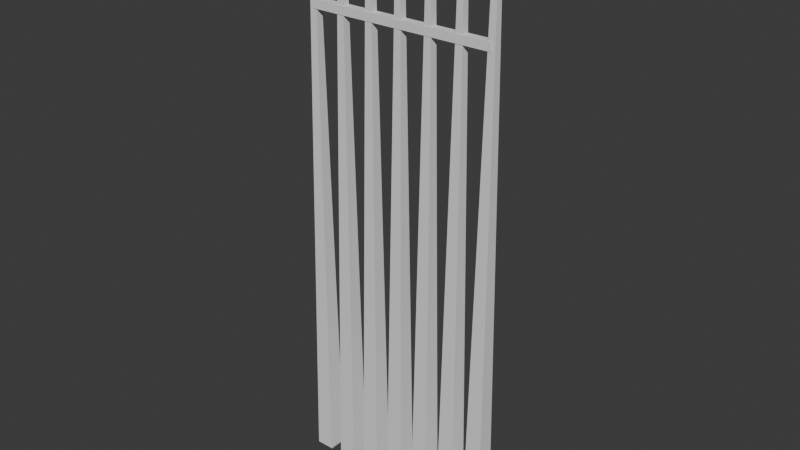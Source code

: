 # Source: wall.blend  (saved by Blender 4.5.92; exported with 4.5.12 LTS)
import bpy
from mathutils import Matrix  # noqa: F401  (used for matrix-valued properties, if any)

bpy.ops.wm.read_factory_settings(use_empty=True)
scene = bpy.context.scene
scene.name = 'Scene'

# ---- collections
col_collection = bpy.data.collections.new('Collection'); scene.collection.children.link(col_collection)

# ---- world
world_world = bpy.data.worlds.new('World'); scene.world = world_world
world_world.use_nodes = True; world_world.node_tree.nodes.clear()
_N = world_world.node_tree.nodes; _L = world_world.node_tree.links
n0 = _N.new('ShaderNodeOutputWorld'); n0.name = 'World Output'; n0.location = (200, 100)
n1 = _N.new('ShaderNodeBackground'); n1.name = 'Background'; n1.location = (-200, 100)
n1.inputs[0].default_value = (0.05088, 0.05088, 0.05088, 1.0)
_L.new(n1.outputs[0], n0.inputs[0])
n0.is_active_output = True
world_world.color = (0.05088, 0.05088, 0.05088)
world_world.sun_shadow_jitter_overblur = 0.0

# ---- meshes
me_stake_0 = bpy.data.meshes.new('stake_0')
me_stake_0.from_pydata([(-0.8927, 0.08, -3.0), (-0.7327, 0.08, -3.0), (-0.7327, -0.08, -3.0), (-0.8927, -0.08, -3.0), (-0.8327, 0.02, 1.95), (-0.7927, 0.02, 1.95), (-0.7927, -0.02, 1.95), (-0.8327, -0.02, 1.95)], [], [(0, 1, 2), (0, 2, 3), (4, 6, 5), (4, 7, 6), (0, 5, 1), (0, 4, 5), (2, 7, 3), (2, 6, 7), (1, 6, 2), (1, 5, 6), (3, 4, 0), (3, 7, 4)])
_ca = me_stake_0.color_attributes.new('COLOR_0', 'FLOAT_COLOR', 'CORNER')
_ca.data.foreach_set('color', [0.38, 0.27, 0.16, 0.0, 0.38, 0.27, 0.16, 0.0, 0.38, 0.27, 0.16, 0.0, 0.38, 0.27, 0.16, 0.0, 0.38, 0.27, 0.16, 0.0, 0.38, 0.27, 0.16, 0.0, 0.38, 0.27, 0.16, 0.0, 0.38, 0.27, 0.16, 0.0, 0.38, 0.27, 0.16, 0.0, 0.38, 0.27, 0.16, 0.0, 0.38, 0.27, 0.16, 0.0, 0.38, 0.27, 0.16, 0.0, 0.38, 0.27, 0.16, 0.0, 0.38, 0.27, 0.16, 0.0, 0.38, 0.27, 0.16, 0.0, 0.38, 0.27, 0.16, 0.0, 0.38, 0.27, 0.16, 0.0, 0.38, 0.27, 0.16, 0.0, 0.38, 0.27, 0.16, 0.0, 0.38, 0.27, 0.16, 0.0, 0.38, 0.27, 0.16, 0.0, 0.38, 0.27, 0.16, 0.0, 0.38, 0.27, 0.16, 0.0, 0.38, 0.27, 0.16, 0.0, 0.38, 0.27, 0.16, 0.0, 0.38, 0.27, 0.16, 0.0, 0.38, 0.27, 0.16, 0.0, 0.38, 0.27, 0.16, 0.0, 0.38, 0.27, 0.16, 0.0, 0.38, 0.27, 0.16, 0.0, 0.38, 0.27, 0.16, 0.0, 0.38, 0.27, 0.16, 0.0, 0.38, 0.27, 0.16, 0.0, 0.38, 0.27, 0.16, 0.0, 0.38, 0.27, 0.16, 0.0, 0.38, 0.27, 0.16, 0.0])
me_stake_0.update()
me_stake_1 = bpy.data.meshes.new('stake_1')
me_stake_1.from_pydata([(-0.6218, 0.08, -3.0), (-0.4618, 0.08, -3.0), (-0.4618, -0.08, -3.0), (-0.6218, -0.08, -3.0), (-0.5618, 0.02, 1.95), (-0.5218, 0.02, 1.95), (-0.5218, -0.02, 1.95), (-0.5618, -0.02, 1.95)], [], [(0, 1, 2), (0, 2, 3), (4, 6, 5), (4, 7, 6), (0, 5, 1), (0, 4, 5), (2, 7, 3), (2, 6, 7), (1, 6, 2), (1, 5, 6), (3, 4, 0), (3, 7, 4)])
_ca = me_stake_1.color_attributes.new('COLOR_0', 'FLOAT_COLOR', 'CORNER')
_ca.data.foreach_set('color', [0.38, 0.27, 0.16, 0.0, 0.38, 0.27, 0.16, 0.0, 0.38, 0.27, 0.16, 0.0, 0.38, 0.27, 0.16, 0.0, 0.38, 0.27, 0.16, 0.0, 0.38, 0.27, 0.16, 0.0, 0.38, 0.27, 0.16, 0.0, 0.38, 0.27, 0.16, 0.0, 0.38, 0.27, 0.16, 0.0, 0.38, 0.27, 0.16, 0.0, 0.38, 0.27, 0.16, 0.0, 0.38, 0.27, 0.16, 0.0, 0.38, 0.27, 0.16, 0.0, 0.38, 0.27, 0.16, 0.0, 0.38, 0.27, 0.16, 0.0, 0.38, 0.27, 0.16, 0.0, 0.38, 0.27, 0.16, 0.0, 0.38, 0.27, 0.16, 0.0, 0.38, 0.27, 0.16, 0.0, 0.38, 0.27, 0.16, 0.0, 0.38, 0.27, 0.16, 0.0, 0.38, 0.27, 0.16, 0.0, 0.38, 0.27, 0.16, 0.0, 0.38, 0.27, 0.16, 0.0, 0.38, 0.27, 0.16, 0.0, 0.38, 0.27, 0.16, 0.0, 0.38, 0.27, 0.16, 0.0, 0.38, 0.27, 0.16, 0.0, 0.38, 0.27, 0.16, 0.0, 0.38, 0.27, 0.16, 0.0, 0.38, 0.27, 0.16, 0.0, 0.38, 0.27, 0.16, 0.0, 0.38, 0.27, 0.16, 0.0, 0.38, 0.27, 0.16, 0.0, 0.38, 0.27, 0.16, 0.0, 0.38, 0.27, 0.16, 0.0])
me_stake_1.update()
me_stake_2 = bpy.data.meshes.new('stake_2')
me_stake_2.from_pydata([(-0.3509, 0.08, -3.0), (-0.1909, 0.08, -3.0), (-0.1909, -0.08, -3.0), (-0.3509, -0.08, -3.0), (-0.2909, 0.02, 1.95), (-0.2509, 0.02, 1.95), (-0.2509, -0.02, 1.95), (-0.2909, -0.02, 1.95)], [], [(0, 1, 2), (0, 2, 3), (4, 6, 5), (4, 7, 6), (0, 5, 1), (0, 4, 5), (2, 7, 3), (2, 6, 7), (1, 6, 2), (1, 5, 6), (3, 4, 0), (3, 7, 4)])
_ca = me_stake_2.color_attributes.new('COLOR_0', 'FLOAT_COLOR', 'CORNER')
_ca.data.foreach_set('color', [0.38, 0.27, 0.16, 0.0, 0.38, 0.27, 0.16, 0.0, 0.38, 0.27, 0.16, 0.0, 0.38, 0.27, 0.16, 0.0, 0.38, 0.27, 0.16, 0.0, 0.38, 0.27, 0.16, 0.0, 0.38, 0.27, 0.16, 0.0, 0.38, 0.27, 0.16, 0.0, 0.38, 0.27, 0.16, 0.0, 0.38, 0.27, 0.16, 0.0, 0.38, 0.27, 0.16, 0.0, 0.38, 0.27, 0.16, 0.0, 0.38, 0.27, 0.16, 0.0, 0.38, 0.27, 0.16, 0.0, 0.38, 0.27, 0.16, 0.0, 0.38, 0.27, 0.16, 0.0, 0.38, 0.27, 0.16, 0.0, 0.38, 0.27, 0.16, 0.0, 0.38, 0.27, 0.16, 0.0, 0.38, 0.27, 0.16, 0.0, 0.38, 0.27, 0.16, 0.0, 0.38, 0.27, 0.16, 0.0, 0.38, 0.27, 0.16, 0.0, 0.38, 0.27, 0.16, 0.0, 0.38, 0.27, 0.16, 0.0, 0.38, 0.27, 0.16, 0.0, 0.38, 0.27, 0.16, 0.0, 0.38, 0.27, 0.16, 0.0, 0.38, 0.27, 0.16, 0.0, 0.38, 0.27, 0.16, 0.0, 0.38, 0.27, 0.16, 0.0, 0.38, 0.27, 0.16, 0.0, 0.38, 0.27, 0.16, 0.0, 0.38, 0.27, 0.16, 0.0, 0.38, 0.27, 0.16, 0.0, 0.38, 0.27, 0.16, 0.0])
me_stake_2.update()
me_stake_3 = bpy.data.meshes.new('stake_3')
me_stake_3.from_pydata([(-0.08, 0.08, -3.0), (0.08, 0.08, -3.0), (0.08, -0.08, -3.0), (-0.08, -0.08, -3.0), (-0.02, 0.02, 1.95), (0.02, 0.02, 1.95), (0.02, -0.02, 1.95), (-0.02, -0.02, 1.95)], [], [(0, 1, 2), (0, 2, 3), (4, 6, 5), (4, 7, 6), (0, 5, 1), (0, 4, 5), (2, 7, 3), (2, 6, 7), (1, 6, 2), (1, 5, 6), (3, 4, 0), (3, 7, 4)])
_ca = me_stake_3.color_attributes.new('COLOR_0', 'FLOAT_COLOR', 'CORNER')
_ca.data.foreach_set('color', [0.38, 0.27, 0.16, 0.0, 0.38, 0.27, 0.16, 0.0, 0.38, 0.27, 0.16, 0.0, 0.38, 0.27, 0.16, 0.0, 0.38, 0.27, 0.16, 0.0, 0.38, 0.27, 0.16, 0.0, 0.38, 0.27, 0.16, 0.0, 0.38, 0.27, 0.16, 0.0, 0.38, 0.27, 0.16, 0.0, 0.38, 0.27, 0.16, 0.0, 0.38, 0.27, 0.16, 0.0, 0.38, 0.27, 0.16, 0.0, 0.38, 0.27, 0.16, 0.0, 0.38, 0.27, 0.16, 0.0, 0.38, 0.27, 0.16, 0.0, 0.38, 0.27, 0.16, 0.0, 0.38, 0.27, 0.16, 0.0, 0.38, 0.27, 0.16, 0.0, 0.38, 0.27, 0.16, 0.0, 0.38, 0.27, 0.16, 0.0, 0.38, 0.27, 0.16, 0.0, 0.38, 0.27, 0.16, 0.0, 0.38, 0.27, 0.16, 0.0, 0.38, 0.27, 0.16, 0.0, 0.38, 0.27, 0.16, 0.0, 0.38, 0.27, 0.16, 0.0, 0.38, 0.27, 0.16, 0.0, 0.38, 0.27, 0.16, 0.0, 0.38, 0.27, 0.16, 0.0, 0.38, 0.27, 0.16, 0.0, 0.38, 0.27, 0.16, 0.0, 0.38, 0.27, 0.16, 0.0, 0.38, 0.27, 0.16, 0.0, 0.38, 0.27, 0.16, 0.0, 0.38, 0.27, 0.16, 0.0, 0.38, 0.27, 0.16, 0.0])
me_stake_3.update()
me_stake_4 = bpy.data.meshes.new('stake_4')
me_stake_4.from_pydata([(0.1909, 0.08, -3.0), (0.3509, 0.08, -3.0), (0.3509, -0.08, -3.0), (0.1909, -0.08, -3.0), (0.2509, 0.02, 1.95), (0.2909, 0.02, 1.95), (0.2909, -0.02, 1.95), (0.2509, -0.02, 1.95)], [], [(0, 1, 2), (0, 2, 3), (4, 6, 5), (4, 7, 6), (0, 5, 1), (0, 4, 5), (2, 7, 3), (2, 6, 7), (1, 6, 2), (1, 5, 6), (3, 4, 0), (3, 7, 4)])
_ca = me_stake_4.color_attributes.new('COLOR_0', 'FLOAT_COLOR', 'CORNER')
_ca.data.foreach_set('color', [0.38, 0.27, 0.16, 0.0, 0.38, 0.27, 0.16, 0.0, 0.38, 0.27, 0.16, 0.0, 0.38, 0.27, 0.16, 0.0, 0.38, 0.27, 0.16, 0.0, 0.38, 0.27, 0.16, 0.0, 0.38, 0.27, 0.16, 0.0, 0.38, 0.27, 0.16, 0.0, 0.38, 0.27, 0.16, 0.0, 0.38, 0.27, 0.16, 0.0, 0.38, 0.27, 0.16, 0.0, 0.38, 0.27, 0.16, 0.0, 0.38, 0.27, 0.16, 0.0, 0.38, 0.27, 0.16, 0.0, 0.38, 0.27, 0.16, 0.0, 0.38, 0.27, 0.16, 0.0, 0.38, 0.27, 0.16, 0.0, 0.38, 0.27, 0.16, 0.0, 0.38, 0.27, 0.16, 0.0, 0.38, 0.27, 0.16, 0.0, 0.38, 0.27, 0.16, 0.0, 0.38, 0.27, 0.16, 0.0, 0.38, 0.27, 0.16, 0.0, 0.38, 0.27, 0.16, 0.0, 0.38, 0.27, 0.16, 0.0, 0.38, 0.27, 0.16, 0.0, 0.38, 0.27, 0.16, 0.0, 0.38, 0.27, 0.16, 0.0, 0.38, 0.27, 0.16, 0.0, 0.38, 0.27, 0.16, 0.0, 0.38, 0.27, 0.16, 0.0, 0.38, 0.27, 0.16, 0.0, 0.38, 0.27, 0.16, 0.0, 0.38, 0.27, 0.16, 0.0, 0.38, 0.27, 0.16, 0.0, 0.38, 0.27, 0.16, 0.0])
me_stake_4.update()
me_stake_5 = bpy.data.meshes.new('stake_5')
me_stake_5.from_pydata([(0.4618, 0.08, -3.0), (0.6218, 0.08, -3.0), (0.6218, -0.08, -3.0), (0.4618, -0.08, -3.0), (0.5218, 0.02, 1.95), (0.5618, 0.02, 1.95), (0.5618, -0.02, 1.95), (0.5218, -0.02, 1.95)], [], [(0, 1, 2), (0, 2, 3), (4, 6, 5), (4, 7, 6), (0, 5, 1), (0, 4, 5), (2, 7, 3), (2, 6, 7), (1, 6, 2), (1, 5, 6), (3, 4, 0), (3, 7, 4)])
_ca = me_stake_5.color_attributes.new('COLOR_0', 'FLOAT_COLOR', 'CORNER')
_ca.data.foreach_set('color', [0.38, 0.27, 0.16, 0.0, 0.38, 0.27, 0.16, 0.0, 0.38, 0.27, 0.16, 0.0, 0.38, 0.27, 0.16, 0.0, 0.38, 0.27, 0.16, 0.0, 0.38, 0.27, 0.16, 0.0, 0.38, 0.27, 0.16, 0.0, 0.38, 0.27, 0.16, 0.0, 0.38, 0.27, 0.16, 0.0, 0.38, 0.27, 0.16, 0.0, 0.38, 0.27, 0.16, 0.0, 0.38, 0.27, 0.16, 0.0, 0.38, 0.27, 0.16, 0.0, 0.38, 0.27, 0.16, 0.0, 0.38, 0.27, 0.16, 0.0, 0.38, 0.27, 0.16, 0.0, 0.38, 0.27, 0.16, 0.0, 0.38, 0.27, 0.16, 0.0, 0.38, 0.27, 0.16, 0.0, 0.38, 0.27, 0.16, 0.0, 0.38, 0.27, 0.16, 0.0, 0.38, 0.27, 0.16, 0.0, 0.38, 0.27, 0.16, 0.0, 0.38, 0.27, 0.16, 0.0, 0.38, 0.27, 0.16, 0.0, 0.38, 0.27, 0.16, 0.0, 0.38, 0.27, 0.16, 0.0, 0.38, 0.27, 0.16, 0.0, 0.38, 0.27, 0.16, 0.0, 0.38, 0.27, 0.16, 0.0, 0.38, 0.27, 0.16, 0.0, 0.38, 0.27, 0.16, 0.0, 0.38, 0.27, 0.16, 0.0, 0.38, 0.27, 0.16, 0.0, 0.38, 0.27, 0.16, 0.0, 0.38, 0.27, 0.16, 0.0])
me_stake_5.update()
me_stake_6 = bpy.data.meshes.new('stake_6')
me_stake_6.from_pydata([(0.7327, 0.08, -3.0), (0.8927, 0.08, -3.0), (0.8927, -0.08, -3.0), (0.7327, -0.08, -3.0), (0.7927, 0.02, 1.95), (0.8327, 0.02, 1.95), (0.8327, -0.02, 1.95), (0.7927, -0.02, 1.95)], [], [(0, 1, 2), (0, 2, 3), (4, 6, 5), (4, 7, 6), (0, 5, 1), (0, 4, 5), (2, 7, 3), (2, 6, 7), (1, 6, 2), (1, 5, 6), (3, 4, 0), (3, 7, 4)])
_ca = me_stake_6.color_attributes.new('COLOR_0', 'FLOAT_COLOR', 'CORNER')
_ca.data.foreach_set('color', [0.38, 0.27, 0.16, 0.0, 0.38, 0.27, 0.16, 0.0, 0.38, 0.27, 0.16, 0.0, 0.38, 0.27, 0.16, 0.0, 0.38, 0.27, 0.16, 0.0, 0.38, 0.27, 0.16, 0.0, 0.38, 0.27, 0.16, 0.0, 0.38, 0.27, 0.16, 0.0, 0.38, 0.27, 0.16, 0.0, 0.38, 0.27, 0.16, 0.0, 0.38, 0.27, 0.16, 0.0, 0.38, 0.27, 0.16, 0.0, 0.38, 0.27, 0.16, 0.0, 0.38, 0.27, 0.16, 0.0, 0.38, 0.27, 0.16, 0.0, 0.38, 0.27, 0.16, 0.0, 0.38, 0.27, 0.16, 0.0, 0.38, 0.27, 0.16, 0.0, 0.38, 0.27, 0.16, 0.0, 0.38, 0.27, 0.16, 0.0, 0.38, 0.27, 0.16, 0.0, 0.38, 0.27, 0.16, 0.0, 0.38, 0.27, 0.16, 0.0, 0.38, 0.27, 0.16, 0.0, 0.38, 0.27, 0.16, 0.0, 0.38, 0.27, 0.16, 0.0, 0.38, 0.27, 0.16, 0.0, 0.38, 0.27, 0.16, 0.0, 0.38, 0.27, 0.16, 0.0, 0.38, 0.27, 0.16, 0.0, 0.38, 0.27, 0.16, 0.0, 0.38, 0.27, 0.16, 0.0, 0.38, 0.27, 0.16, 0.0, 0.38, 0.27, 0.16, 0.0, 0.38, 0.27, 0.16, 0.0, 0.38, 0.27, 0.16, 0.0])
me_stake_6.update()
me_rail_0 = bpy.data.meshes.new('rail_0')
me_rail_0.from_pydata([(-0.8127, 0.035, 1.038), (0.8127, 0.035, 1.038), (0.8127, -0.035, 1.038), (-0.8127, -0.035, 1.038), (-0.8127, 0.035, 1.107), (0.8127, 0.035, 1.107), (0.8127, -0.035, 1.107), (-0.8127, -0.035, 1.107)], [], [(0, 1, 2), (0, 2, 3), (4, 6, 5), (4, 7, 6), (0, 5, 1), (0, 4, 5), (2, 7, 3), (2, 6, 7), (1, 6, 2), (1, 5, 6), (3, 4, 0), (3, 7, 4)])
_ca = me_rail_0.color_attributes.new('COLOR_0', 'FLOAT_COLOR', 'CORNER')
_ca.data.foreach_set('color', [0.38, 0.27, 0.16, 0.0, 0.38, 0.27, 0.16, 0.0, 0.38, 0.27, 0.16, 0.0, 0.38, 0.27, 0.16, 0.0, 0.38, 0.27, 0.16, 0.0, 0.38, 0.27, 0.16, 0.0, 0.38, 0.27, 0.16, 0.0, 0.38, 0.27, 0.16, 0.0, 0.38, 0.27, 0.16, 0.0, 0.38, 0.27, 0.16, 0.0, 0.38, 0.27, 0.16, 0.0, 0.38, 0.27, 0.16, 0.0, 0.38, 0.27, 0.16, 0.0, 0.38, 0.27, 0.16, 0.0, 0.38, 0.27, 0.16, 0.0, 0.38, 0.27, 0.16, 0.0, 0.38, 0.27, 0.16, 0.0, 0.38, 0.27, 0.16, 0.0, 0.38, 0.27, 0.16, 0.0, 0.38, 0.27, 0.16, 0.0, 0.38, 0.27, 0.16, 0.0, 0.38, 0.27, 0.16, 0.0, 0.38, 0.27, 0.16, 0.0, 0.38, 0.27, 0.16, 0.0, 0.38, 0.27, 0.16, 0.0, 0.38, 0.27, 0.16, 0.0, 0.38, 0.27, 0.16, 0.0, 0.38, 0.27, 0.16, 0.0, 0.38, 0.27, 0.16, 0.0, 0.38, 0.27, 0.16, 0.0, 0.38, 0.27, 0.16, 0.0, 0.38, 0.27, 0.16, 0.0, 0.38, 0.27, 0.16, 0.0, 0.38, 0.27, 0.16, 0.0, 0.38, 0.27, 0.16, 0.0, 0.38, 0.27, 0.16, 0.0])
me_rail_0.update()
me_rail_1 = bpy.data.meshes.new('rail_1')
me_rail_1.from_pydata([(-0.8127, 0.035, 1.681), (0.8127, 0.035, 1.681), (0.8127, -0.035, 1.681), (-0.8127, -0.035, 1.681), (-0.8127, 0.035, 1.751), (0.8127, 0.035, 1.751), (0.8127, -0.035, 1.751), (-0.8127, -0.035, 1.751)], [], [(0, 1, 2), (0, 2, 3), (4, 6, 5), (4, 7, 6), (0, 5, 1), (0, 4, 5), (2, 7, 3), (2, 6, 7), (1, 6, 2), (1, 5, 6), (3, 4, 0), (3, 7, 4)])
_ca = me_rail_1.color_attributes.new('COLOR_0', 'FLOAT_COLOR', 'CORNER')
_ca.data.foreach_set('color', [0.38, 0.27, 0.16, 0.0, 0.38, 0.27, 0.16, 0.0, 0.38, 0.27, 0.16, 0.0, 0.38, 0.27, 0.16, 0.0, 0.38, 0.27, 0.16, 0.0, 0.38, 0.27, 0.16, 0.0, 0.38, 0.27, 0.16, 0.0, 0.38, 0.27, 0.16, 0.0, 0.38, 0.27, 0.16, 0.0, 0.38, 0.27, 0.16, 0.0, 0.38, 0.27, 0.16, 0.0, 0.38, 0.27, 0.16, 0.0, 0.38, 0.27, 0.16, 0.0, 0.38, 0.27, 0.16, 0.0, 0.38, 0.27, 0.16, 0.0, 0.38, 0.27, 0.16, 0.0, 0.38, 0.27, 0.16, 0.0, 0.38, 0.27, 0.16, 0.0, 0.38, 0.27, 0.16, 0.0, 0.38, 0.27, 0.16, 0.0, 0.38, 0.27, 0.16, 0.0, 0.38, 0.27, 0.16, 0.0, 0.38, 0.27, 0.16, 0.0, 0.38, 0.27, 0.16, 0.0, 0.38, 0.27, 0.16, 0.0, 0.38, 0.27, 0.16, 0.0, 0.38, 0.27, 0.16, 0.0, 0.38, 0.27, 0.16, 0.0, 0.38, 0.27, 0.16, 0.0, 0.38, 0.27, 0.16, 0.0, 0.38, 0.27, 0.16, 0.0, 0.38, 0.27, 0.16, 0.0, 0.38, 0.27, 0.16, 0.0, 0.38, 0.27, 0.16, 0.0, 0.38, 0.27, 0.16, 0.0, 0.38, 0.27, 0.16, 0.0])
me_rail_1.update()

# ---- objects
ob_stake_0 = bpy.data.objects.new('stake_0', me_stake_0)
ob_stake_1 = bpy.data.objects.new('stake_1', me_stake_1)
ob_stake_2 = bpy.data.objects.new('stake_2', me_stake_2)
ob_stake_3 = bpy.data.objects.new('stake_3', me_stake_3)
ob_stake_4 = bpy.data.objects.new('stake_4', me_stake_4)
ob_stake_5 = bpy.data.objects.new('stake_5', me_stake_5)
ob_stake_6 = bpy.data.objects.new('stake_6', me_stake_6)
ob_rail_0 = bpy.data.objects.new('rail_0', me_rail_0)
ob_rail_1 = bpy.data.objects.new('rail_1', me_rail_1)

# ---- transforms, parenting, visibility, modifiers, constraints
ob_stake_0.location = (0.0, -0.0, 0.0)
ob_stake_0.rotation_mode = 'QUATERNION'
ob_stake_0.rotation_quaternion = (1.0, 0.0, 0.0, 0.0)
ob_stake_1.location = (0.0, -0.0, 0.0)
ob_stake_1.rotation_mode = 'QUATERNION'
ob_stake_1.rotation_quaternion = (1.0, 0.0, 0.0, 0.0)
ob_stake_2.location = (0.0, -0.0, 0.0)
ob_stake_2.rotation_mode = 'QUATERNION'
ob_stake_2.rotation_quaternion = (1.0, 0.0, 0.0, 0.0)
ob_stake_3.location = (0.0, -0.0, 0.0)
ob_stake_3.rotation_mode = 'QUATERNION'
ob_stake_3.rotation_quaternion = (1.0, 0.0, 0.0, 0.0)
ob_stake_4.location = (0.0, -0.0, 0.0)
ob_stake_4.rotation_mode = 'QUATERNION'
ob_stake_4.rotation_quaternion = (1.0, 0.0, 0.0, 0.0)
ob_stake_5.location = (0.0, -0.0, 0.0)
ob_stake_5.rotation_mode = 'QUATERNION'
ob_stake_5.rotation_quaternion = (1.0, 0.0, 0.0, 0.0)
ob_stake_6.location = (0.0, -0.0, 0.0)
ob_stake_6.rotation_mode = 'QUATERNION'
ob_stake_6.rotation_quaternion = (1.0, 0.0, 0.0, 0.0)
ob_rail_0.location = (0.0, -0.0, 0.0)
ob_rail_0.rotation_mode = 'QUATERNION'
ob_rail_0.rotation_quaternion = (1.0, 0.0, 0.0, 0.0)
ob_rail_1.location = (0.0, -0.0, 0.0)
ob_rail_1.rotation_mode = 'QUATERNION'
ob_rail_1.rotation_quaternion = (1.0, 0.0, 0.0, 0.0)

# ---- collection membership
col_collection.objects.link(ob_stake_0)
col_collection.objects.link(ob_stake_1)
col_collection.objects.link(ob_stake_2)
col_collection.objects.link(ob_stake_3)
col_collection.objects.link(ob_stake_4)
col_collection.objects.link(ob_stake_5)
col_collection.objects.link(ob_stake_6)
col_collection.objects.link(ob_rail_0)
col_collection.objects.link(ob_rail_1)

# ---- scene / render settings (as saved in the file)
scene.frame_start = 0; scene.frame_end = 0; scene.frame_set(0)
scene.render.engine = 'BLENDER_EEVEE_NEXT'
bpy.context.view_layer.update()

# ---- added for rendering (the .blend has no active camera and no usable light): camera, sun
cam_auto = bpy.data.cameras.new('AutoCamera')
cam_auto.lens = 50.0
cam_auto.sensor_width = 36.0
cam_auto.clip_end = 1000.0
ob_auto_camera = bpy.data.objects.new('AutoCamera', cam_auto)
scene.collection.objects.link(ob_auto_camera)
ob_auto_camera.location = (4.8709, -5.84508, 3.37172)
ob_auto_camera.rotation_euler = (1.09748, -7.21219e-08, 0.694738)
scene.camera = ob_auto_camera
light_auto_sun = bpy.data.lights.new('AutoSun', 'SUN')
light_auto_sun.energy = 3.0
light_auto_sun.angle = 0.0523599
ob_auto_sun = bpy.data.objects.new('AutoSun', light_auto_sun)
scene.collection.objects.link(ob_auto_sun)
ob_auto_sun.rotation_euler = (0.872665, 0.174533, 0.523599)
bpy.context.view_layer.update()
